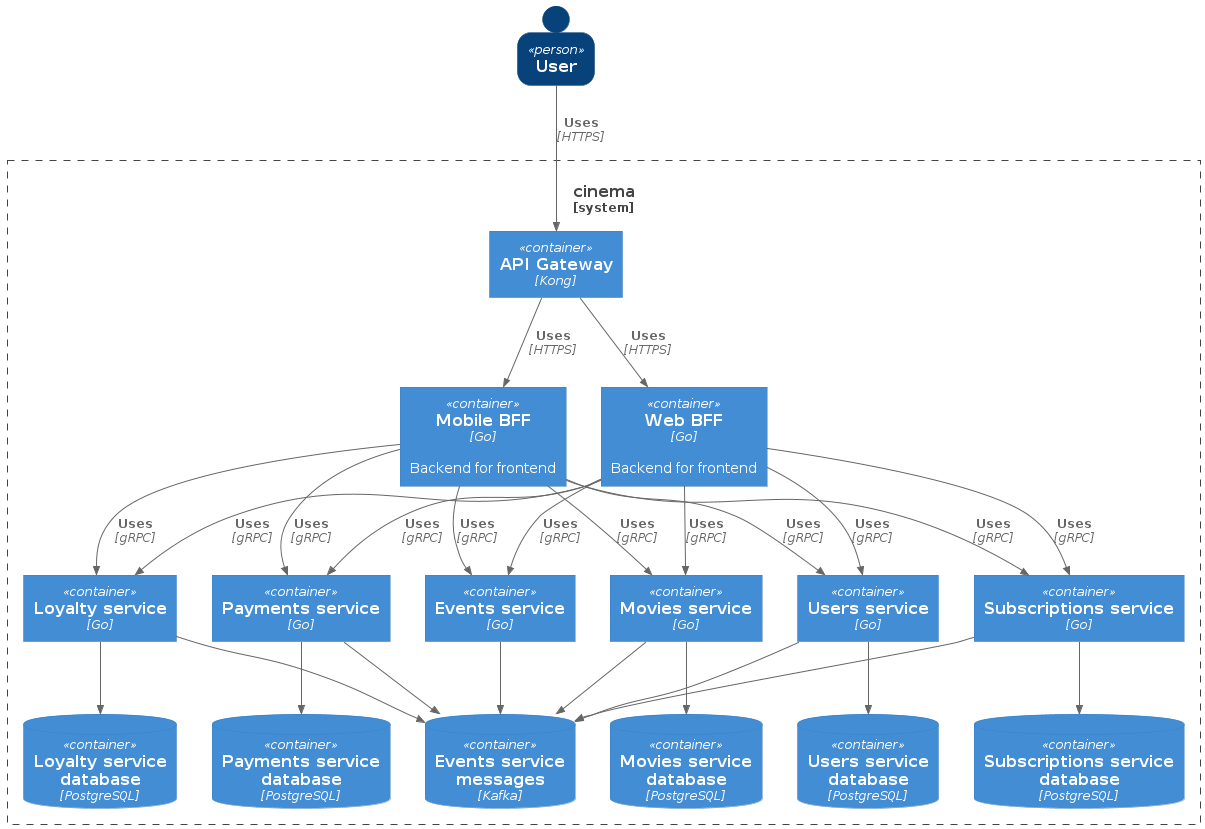

The diagram above was rendered by PlantUML. Its source (embedded in the PNG):
@startuml CinemaContainer
!include https://raw.githubusercontent.com/plantuml-stdlib/C4-PlantUML/master/C4_Context.puml
!include https://raw.githubusercontent.com/plantuml-stdlib/C4-PlantUML/master/C4_Container.puml


SHOW_PERSON_OUTLINE()

Person(user, "User", "")

System_Boundary(cinema, "cinema"){

    Container(apiGateway, "API Gateway", "Kong")

    Container(bffWeb, "Web BFF", "Go", "Backend for frontend")
    Container(bffMobile, "Mobile BFF", "Go", "Backend for frontend")

    Container(usersService, "Users service", "Go", "")
    ContainerDb(usersServiceDB, "Users service database", "PostgreSQL", "")

    Container(eventsService, "Events service", "Go", "")
    ContainerDb(eventsServiceDB, "Events service messages", "Kafka", "")

    Container(moviesService, "Movies service", "Go", "")
    ContainerDb(moviesServiceDB, "Movies service database", "PostgreSQL", "")

    Container(paymentsService, "Payments service", "Go", "")
    ContainerDb(paymentsServiceDB, "Payments service database", "PostgreSQL", "")

    Container(loyaltyService, "Loyalty service", "Go", "")
    ContainerDb(loyaltyServiceDB, "Loyalty service database", "PostgreSQL", "")

    Container(subscriptionsService, "Subscriptions service", "Go", "")
    ContainerDb(subscriptionsServiceDB, "Subscriptions service database", "PostgreSQL", "")
}

Rel_D(user, apiGateway, "Uses", "HTTPS")

Rel_D(apiGateway, bffWeb, "Uses", "HTTPS")
Rel_D(apiGateway, bffMobile, "Uses", "HTTPS")

Rel_D(bffWeb, usersService, "Uses", "gRPC")
Rel_D(bffWeb, eventsService, "Uses", "gRPC")
Rel_D(bffWeb, moviesService, "Uses", "gRPC")
Rel_D(bffWeb, paymentsService, "Uses", "gRPC")
Rel_D(bffWeb, loyaltyService, "Uses", "gRPC")
Rel_D(bffWeb, subscriptionsService, "Uses", "gRPC")

Rel_D(bffMobile, usersService, "Uses", "gRPC")
Rel_D(bffMobile, eventsService, "Uses", "gRPC")
Rel_D(bffMobile, moviesService, "Uses", "gRPC")
Rel_D(bffMobile, paymentsService, "Uses", "gRPC")
Rel_D(bffMobile, loyaltyService, "Uses", "gRPC")
Rel_D(bffMobile, subscriptionsService, "Uses", "gRPC")

Rel(usersService, usersServiceDB, "")
Rel(eventsService, eventsServiceDB, "")
Rel(moviesService, moviesServiceDB, "")
Rel(paymentsService, paymentsServiceDB, "")
Rel(loyaltyService, loyaltyServiceDB, "")
Rel(subscriptionsService, subscriptionsServiceDB, "")

Rel(usersService, eventsServiceDB, "")
Rel(moviesService, eventsServiceDB, "")
Rel(paymentsService, eventsServiceDB, "")
Rel(loyaltyService, eventsServiceDB, "")
Rel(subscriptionsService, eventsServiceDB, "")

@enduml